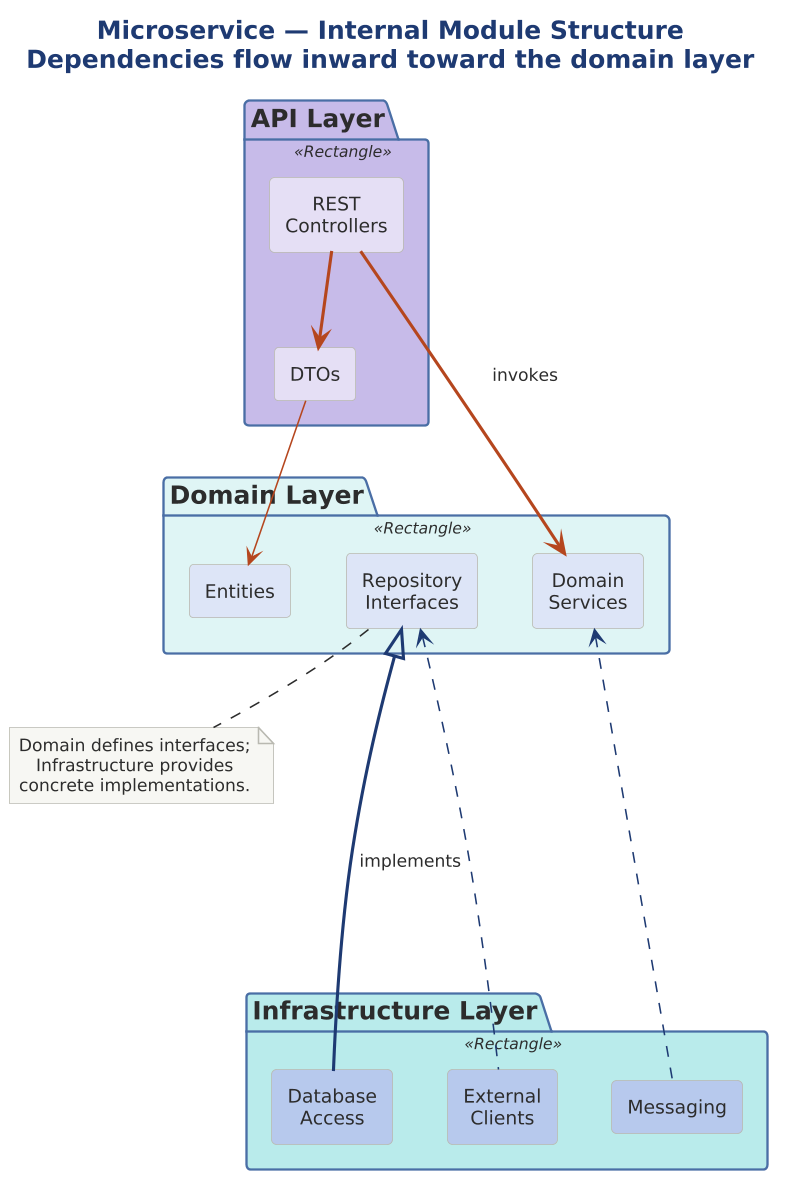

The diagram above was rendered by PlantUML. Its source (embedded in the PNG):
@startuml

scale 1.5625




!include ../../../../../../tooling/styles/plantuml/structural/package-diagram-style.iuml

title <b>Microservice — Internal Module Structure</b>\nDependencies flow inward toward the domain layer

package "API Layer" <<Rectangle>> $deep_alt {
  rectangle "REST\nControllers" as RC $fill_alt
  rectangle "DTOs" as DTO $fill_alt
}

package "Domain Layer" <<Rectangle>> $fill_dynamic {
  rectangle "Entities" as ENT $fill_primary
  rectangle "Domain\nServices" as DS $fill_primary
  rectangle "Repository\nInterfaces" as RI $fill_primary
}

package "Infrastructure Layer" <<Rectangle>> $deep_dynamic {
  rectangle "Database\nAccess" as DB $deep_primary
  rectangle "Messaging" as MSG $deep_primary
  rectangle "External\nClients" as EC $deep_primary
}

RC -[$line_invalid,bold]down-> DS : " invokes "
RC -[$line_invalid,bold]down-> DTO
DTO -[$line_invalid]down-> ENT

DB -[$line_primary,bold]up-.|> RI : " implements "
MSG -[$line_primary]up-.-> DS
EC -[$line_primary]up-.-> RI

note bottom of RI
  Domain defines interfaces;
  Infrastructure provides
  concrete implementations.
end note
@enduml